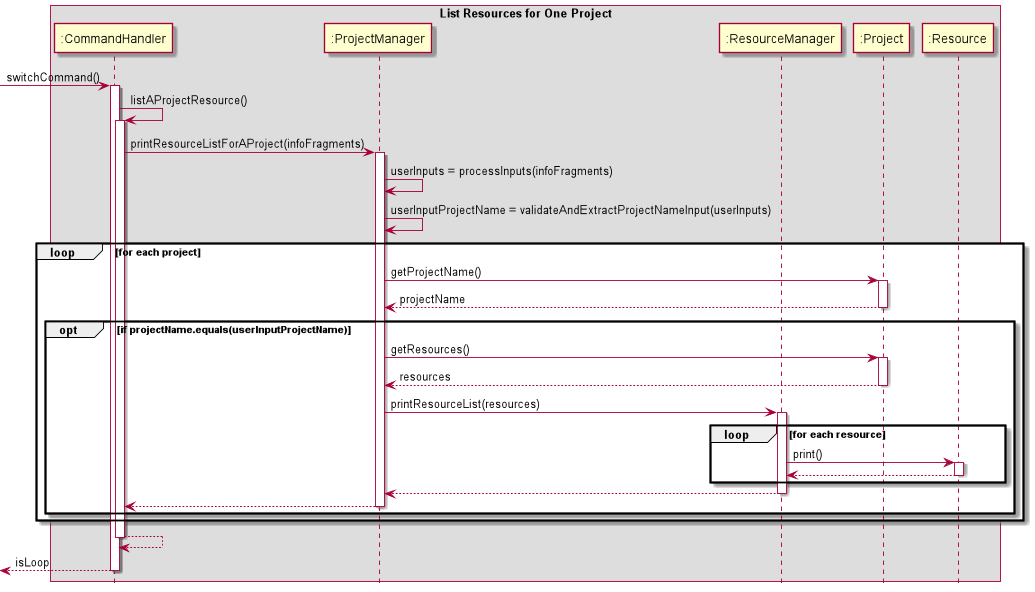

The diagram above was rendered by PlantUML. Its source (embedded in the PNG):
@startuml
hide footbox
box List Resources for One Project
participant ":CommandHandler" as CH
participant ":ProjectManager" as PM
participant ":ResourceManager" as RM
participant ":Project" as P
participant ":Resource" as R


[-> CH: switchCommand()
activate CH

CH -> CH: listAProjectResource()
activate CH

CH -> PM: printResourceListForAProject(infoFragments)
activate PM

PM -> PM: userInputs = processInputs(infoFragments)
PM -> PM: userInputProjectName = validateAndExtractProjectNameInput(userInputs)

loop for each project
    PM -> P: getProjectName()
    activate P
    return projectName
    opt if projectName.equals(userInputProjectName)
        PM -> P: getResources()
        activate P
        return resources
        PM -> RM: printResourceList(resources)
        activate RM
        loop for each resource
            RM -> R: print()
            activate R
            return
        end

        return
        return
        end
        end
        return
return isLoop

@enduml